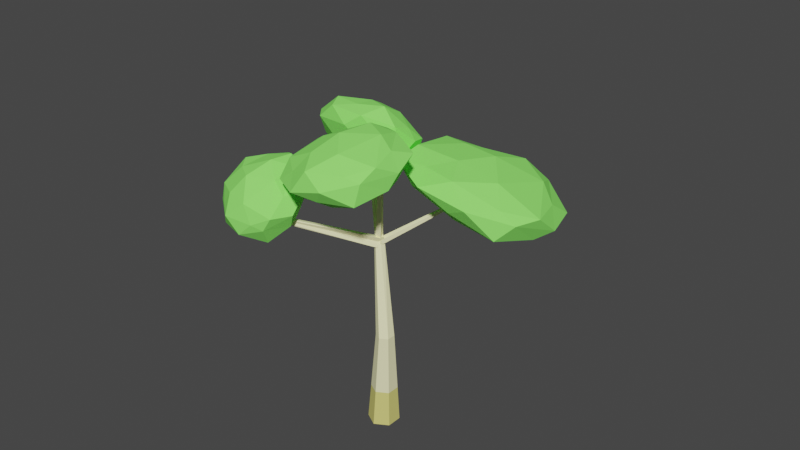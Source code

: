 # Source: eucalyptus.blend  (saved by Blender 3.2.14; exported with 4.5.12 LTS)
import bpy
from mathutils import Matrix  # noqa: F401  (used for matrix-valued properties, if any)

bpy.ops.wm.read_factory_settings(use_empty=True)
scene = bpy.context.scene
scene.name = 'Scene'

# ---- collections
col_collection = bpy.data.collections.new('Collection'); scene.collection.children.link(col_collection)

# ---- materials (node trees are filled in below, after node groups)
mat_001 = bpy.data.materials.new('材质.001')
mat_001.use_transparent_shadow = False
mat_001.diffuse_color = (0.9473, 0.9131, 0.5271, 1.0)
mat_tree_002 = bpy.data.materials.new('tree.002')
mat_tree_002.use_transparent_shadow = False
mat_tree_002.diffuse_color = (0.2905, 1.0, 0.158, 1.0)
mat_002 = bpy.data.materials.new('材质.002')
mat_002.use_transparent_shadow = False
mat_002.diffuse_color = (0.7305, 0.6795, 0.2016, 1.0)

# ---- material node trees

# ---- world
world_world = bpy.data.worlds.new('World'); scene.world = world_world
world_world.use_nodes = True; world_world.node_tree.nodes.clear()
_N = world_world.node_tree.nodes; _L = world_world.node_tree.links
n0 = _N.new('ShaderNodeOutputWorld'); n0.name = 'World Output'; n0.location = (300, 300)
n1 = _N.new('ShaderNodeBackground'); n1.name = 'Background'; n1.location = (10, 300)
n1.inputs[0].default_value = (0.05088, 0.05088, 0.05088, 1.0)
_L.new(n1.outputs[0], n0.inputs[0])
n0.is_active_output = True
world_world.color = (0.05088, 0.05088, 0.05088)
world_world.use_sun_shadow = False
world_world.sun_shadow_jitter_overblur = 0.0

# ---- meshes
me_001 = bpy.data.meshes.new('柱体.001')
me_001.from_pydata([(-3.661e-08, 0.181, -1.0), (0.1567, 0.09048, -1.0), (0.1567, -0.09048, -1.0), (-5.243e-08, -0.181, -1.0), (-0.1567, -0.09048, -1.0), (-0.1567, 0.09048, -1.0), (-1.732, 2.102, -0.286), (-1.661, 1.736, -0.2735), (-1.401, 1.329, -0.2583), (-1.879, 1.066, -0.2641), (-1.825, 1.512, -0.2828), (-2.211, 1.839, -0.2918), (-1.661, 1.736, -0.2735), (-1.401, 1.329, -0.2583), (-1.732, 2.102, -0.286), (-1.661, 1.736, -0.2735), (-1.732, 2.102, -0.286), (-1.661, 1.736, -0.2735)], [], [(0, 1, 2, 3, 4, 5), (5, 11, 6, 0), (4, 10, 11, 5), (3, 9, 10, 4), (2, 8, 9, 3), (1, 7, 8, 2), (0, 6, 7, 1), (8, 7, 12, 13), (7, 6, 14, 15), (15, 14, 16, 17)])
_uv = me_001.uv_layers.new(name='UV 贴图')
_uv.uv.foreach_set('vector', [0.75, 0.49, 0.9578, 0.37, 0.9578, 0.13, 0.75, 0.01, 0.5422, 0.13, 0.5422, 0.37, 0.1667, 0.5, 0.1667, 0.6667, -8.941e-08, 0.6667, -8.941e-08, 0.5, 0.3333, 0.5, 0.3333, 0.6667, 0.1667, 0.6667, 0.1667, 0.5, 0.5, 0.5, 0.5, 0.6667, 0.3333, 0.6667, 0.3333, 0.5, 0.6667, 0.5, 0.6667, 0.6667, 0.5, 0.6667, 0.5, 0.5, 0.8333, 0.5, 0.8333, 0.6667, 0.6667, 0.6667, 0.6667, 0.5, 1.0, 0.5, 1.0, 0.6667, 0.8333, 0.6667, 0.8333, 0.5, 0.6667, 0.6667, 0.8333, 0.6667, 0.8333, 0.6667, 0.6667, 0.6667, 0.8333, 0.6667, 1.0, 0.6667, 1.0, 0.6667, 0.8333, 0.6667, 0.8333, 0.6667, 1.0, 0.6667, 1.0, 0.6667, 0.8333, 0.6667])
me_001.materials.append(mat_001)
me_001.update()
me_x = bpy.data.meshes.new('柱体')
me_x.from_pydata([(-1.732, 2.102, -0.286), (0.606, 0.5913, 0.329), (1.472, 0.09134, 0.329), (-1.327, 1.848, -0.2693), (1.472, -0.9087, 0.329), (-1.401, 1.329, -0.2583), (0.606, -1.409, 0.329), (-1.879, 1.066, -0.2641), (-0.2601, -0.9087, 0.329), (-2.284, 1.32, -0.2808), (-0.2601, 0.09134, 0.329), (-2.211, 1.839, -0.2918), (0.2326, 1.311, 0.7424), (1.504, 0.5769, 0.7424), (1.504, -0.8907, 0.7424), (0.2326, -1.625, 0.7424), (-1.038, -0.8907, 0.7424), (-1.038, 0.5769, 0.7424)], [], [(11, 10, 1, 0), (9, 8, 10, 11), (7, 6, 8, 9), (5, 4, 6, 7), (3, 2, 4, 5), (0, 1, 2, 3), (10, 8, 6, 4, 2, 1), (10, 17, 12, 1), (8, 16, 17, 10), (6, 15, 16, 8), (4, 14, 15, 6), (2, 13, 14, 4), (1, 12, 13, 2)])
_uv = me_x.uv_layers.new(name='UV 贴图')
_uv.uv.foreach_set('vector', [0.1667, 0.6667, 0.1667, 0.8333, -8.941e-08, 0.8333, -8.941e-08, 0.6667, 0.3333, 0.6667, 0.3333, 0.8333, 0.1667, 0.8333, 0.1667, 0.6667, 0.5, 0.6667, 0.5, 0.8333, 0.3333, 0.8333, 0.3333, 0.6667, 0.6667, 0.6667, 0.6667, 0.8333, 0.5, 0.8333, 0.5, 0.6667, 0.8333, 0.6667, 0.8333, 0.8333, 0.6667, 0.8333, 0.6667, 0.6667, 1.0, 0.6667, 1.0, 0.8333, 0.8333, 0.8333, 0.8333, 0.6667, 0.0, 0.0, 0.0, 0.0, 0.0, 0.0, 0.0, 0.0, 0.0, 0.0, 0.0, 0.0, 0.1667, 0.8333, 0.1667, 0.936, -8.941e-08, 0.936, -8.941e-08, 0.8333, 0.3333, 0.8333, 0.3333, 0.936, 0.1667, 0.936, 0.1667, 0.8333, 0.5, 0.8333, 0.5, 0.936, 0.3333, 0.936, 0.3333, 0.8333, 0.6667, 0.8333, 0.6667, 0.936, 0.5, 0.936, 0.5, 0.8333, 0.8333, 0.8333, 0.8333, 0.936, 0.6667, 0.936, 0.6667, 0.8333, 1.0, 0.8333, 1.0, 0.936, 0.8333, 0.936, 0.8333, 0.8333])
me_x.materials.append(mat_001)
me_x.update()
me_003 = bpy.data.meshes.new('棱角球.003')
me_003.from_pydata([(0.3475, -3.577, -0.8677), (1.748, -4.469, 0.05921), (0.07177, -5.226, 0.2766), (-1.31, -3.683, 0.2594), (-0.1728, -2.492, 0.07235), (1.653, -2.863, 0.1767), (0.9695, -5.165, 1.613), (-0.7393, -4.653, 1.539), (-0.8099, -2.82, 1.727), (1.037, -2.243, 1.647), (1.788, -3.885, 1.78), (0.3595, -3.716, 2.806), (0.1786, -4.744, -0.5562), (1.06, -4.245, -0.3996), (1.093, -5.263, -0.06196), (1.79, -4.002, 0.1083), (1.053, -3.251, -0.5724), (-0.4871, -3.794, -0.5187), (-0.8323, -4.642, 0.09604), (0.1954, -2.974, -0.7103), (-0.6564, -3.067, -0.1543), (0.8381, -2.491, -0.01038), (2.05, -4.263, 0.8483), (2.123, -3.314, 1.072), (0.3679, -5.504, 1.086), (1.354, -5.149, 1.155), (-1.356, -4.375, 0.8694), (-0.6669, -5.163, 0.8216), (-0.6137, -2.38, 0.9602), (-1.186, -3.193, 0.8776), (1.449, -2.404, 0.9514), (0.4852, -2.057, 0.9493), (1.708, -4.789, 1.7), (-0.09393, -5.155, 1.984), (-1.142, -3.938, 1.712), (0.06421, -2.466, 1.661), (1.488, -2.71, 1.783), (0.6879, -4.657, 2.443), (1.433, -3.518, 2.413), (-0.2249, -4.374, 2.349), (-0.3354, -3.324, 2.332), (0.883, -2.861, 2.547), (-1.033, -3.33, -5.223), (-1.008, -4.7, -6.489), (-1.814, -3.49, -7.765), (-2.219, -2.305, -5.347), (-1.601, -3.072, -3.393), (-0.9784, -4.547, -3.892), (-2.105, -4.5, -7.475), (-2.687, -3.114, -6.74), (-2.665, -2.982, -3.767), (-1.873, -4.369, -2.758), (-1.773, -5.095, -5.354), (-2.801, -4.207, -5.035), (-1.337, -3.347, -7.076), (-1.035, -4.04, -6.213), (-1.262, -4.212, -7.813), (-0.9797, -4.713, -5.73), (-0.8791, -3.929, -4.63), (-1.538, -2.773, -5.573), (-2.03, -2.703, -6.887), (-1.121, -3.208, -4.24), (-1.722, -2.679, -4.369), (-1.173, -3.842, -3.353), (-1.254, -5.107, -6.055), (-1.261, -5.154, -4.496), (-2.109, -3.929, -8.109), (-1.736, -4.693, -7.481), (-2.582, -2.457, -6.395), (-2.354, -3.036, -7.638), (-2.188, -2.927, -3.135), (-2.43, -2.514, -4.481), (-1.393, -4.538, -3.076), (-1.736, -3.762, -2.562), (-1.835, -5.073, -6.824), (-2.691, -3.755, -7.468), (-2.87, -2.793, -5.587), (-2.27, -3.626, -3.162), (-1.8, -4.783, -3.474), (-2.573, -4.441, -6.577), (-2.185, -4.941, -4.708), (-2.857, -3.687, -6.175), (-2.811, -3.528, -4.489), (-2.411, -4.499, -3.661), (3.774, -5.895, -0.8876), (4.796, -8.225, -1.727), (2.08, -7.676, -2.604), (1.403, -4.932, 0.0371), (3.731, -4.594, 1.703), (5.791, -6.518, 0.9931), (3.068, -8.714, -1.505), (1.252, -6.749, -0.553), (2.429, -4.846, 2.592), (5.215, -5.76, 3.271), (4.996, -8.114, 0.6296), (3.128, -7.03, 1.894), (2.685, -7.044, -2.513), (4.142, -7.301, -1.666), (3.414, -8.47, -3.049), (5.172, -7.791, -0.9316), (4.863, -6.222, -0.1891), (2.498, -5.521, -0.8668), (1.362, -6.275, -1.707), (3.981, -5.188, 0.2388), (2.739, -4.727, 0.632), (5.039, -5.408, 1.531), (5.208, -8.473, -0.7767), (5.938, -7.612, 0.9437), (2.138, -8.425, -2.425), (3.643, -8.893, -1.894), (0.7611, -5.771, -0.5834), (1.094, -7.144, -1.977), (3.108, -4.35, 2.659), (1.814, -4.693, 1.329), (5.735, -6.081, 2.397), (4.747, -4.923, 3.061), (4.266, -8.96, -0.8993), (1.656, -7.921, -1.073), (1.215, -5.723, 0.7946), (3.809, -5.187, 3.022), (5.441, -6.651, 2.576), (2.939, -8.177, 0.03184), (4.703, -7.609, 1.783), (1.984, -7.103, 0.5114), (2.588, -5.922, 2.218), (4.443, -6.51, 3.019)], [], [(0, 13, 12), (1, 13, 15), (0, 12, 17), (0, 17, 19), (0, 19, 16), (1, 15, 22), (2, 14, 24), (3, 18, 26), (4, 20, 28), (5, 21, 30), (1, 22, 25), (2, 24, 27), (3, 26, 29), (4, 28, 31), (5, 30, 23), (6, 32, 37), (7, 33, 39), (8, 34, 40), (9, 35, 41), (10, 36, 38), (38, 41, 11), (38, 36, 41), (36, 9, 41), (41, 40, 11), (41, 35, 40), (35, 8, 40), (40, 39, 11), (40, 34, 39), (34, 7, 39), (39, 37, 11), (39, 33, 37), (33, 6, 37), (37, 38, 11), (37, 32, 38), (32, 10, 38), (23, 36, 10), (23, 30, 36), (30, 9, 36), (31, 35, 9), (31, 28, 35), (28, 8, 35), (29, 34, 8), (29, 26, 34), (26, 7, 34), (27, 33, 7), (27, 24, 33), (24, 6, 33), (25, 32, 6), (25, 22, 32), (22, 10, 32), (30, 31, 9), (30, 21, 31), (21, 4, 31), (28, 29, 8), (28, 20, 29), (20, 3, 29), (26, 27, 7), (26, 18, 27), (18, 2, 27), (24, 25, 6), (24, 14, 25), (14, 1, 25), (22, 23, 10), (22, 15, 23), (15, 5, 23), (16, 21, 5), (16, 19, 21), (19, 4, 21), (19, 20, 4), (19, 17, 20), (17, 3, 20), (17, 18, 3), (17, 12, 18), (12, 2, 18), (15, 16, 5), (15, 13, 16), (13, 0, 16), (12, 14, 2), (12, 13, 14), (13, 1, 14), (42, 55, 54), (43, 55, 57), (42, 54, 59), (42, 59, 61), (42, 61, 58), (43, 57, 64), (44, 56, 66), (45, 60, 68), (46, 62, 70), (47, 63, 72), (43, 64, 67), (44, 66, 69), (45, 68, 71), (46, 70, 73), (47, 72, 65), (48, 74, 79), (49, 75, 81), (50, 76, 82), (51, 77, 83), (52, 78, 80), (80, 83, 53), (80, 78, 83), (78, 51, 83), (83, 82, 53), (83, 77, 82), (77, 50, 82), (82, 81, 53), (82, 76, 81), (76, 49, 81), (81, 79, 53), (81, 75, 79), (75, 48, 79), (79, 80, 53), (79, 74, 80), (74, 52, 80), (65, 78, 52), (65, 72, 78), (72, 51, 78), (73, 77, 51), (73, 70, 77), (70, 50, 77), (71, 76, 50), (71, 68, 76), (68, 49, 76), (69, 75, 49), (69, 66, 75), (66, 48, 75), (67, 74, 48), (67, 64, 74), (64, 52, 74), (72, 73, 51), (72, 63, 73), (63, 46, 73), (70, 71, 50), (70, 62, 71), (62, 45, 71), (68, 69, 49), (68, 60, 69), (60, 44, 69), (66, 67, 48), (66, 56, 67), (56, 43, 67), (64, 65, 52), (64, 57, 65), (57, 47, 65), (58, 63, 47), (58, 61, 63), (61, 46, 63), (61, 62, 46), (61, 59, 62), (59, 45, 62), (59, 60, 45), (59, 54, 60), (54, 44, 60), (57, 58, 47), (57, 55, 58), (55, 42, 58), (54, 56, 44), (54, 55, 56), (55, 43, 56), (84, 97, 96), (85, 97, 99), (84, 96, 101), (84, 101, 103), (84, 103, 100), (85, 99, 106), (86, 98, 108), (87, 102, 110), (88, 104, 112), (89, 105, 114), (85, 106, 109), (86, 108, 111), (87, 110, 113), (88, 112, 115), (89, 114, 107), (90, 116, 121), (91, 117, 123), (92, 118, 124), (93, 119, 125), (94, 120, 122), (122, 125, 95), (122, 120, 125), (120, 93, 125), (125, 124, 95), (125, 119, 124), (119, 92, 124), (124, 123, 95), (124, 118, 123), (118, 91, 123), (123, 121, 95), (123, 117, 121), (117, 90, 121), (121, 122, 95), (121, 116, 122), (116, 94, 122), (107, 120, 94), (107, 114, 120), (114, 93, 120), (115, 119, 93), (115, 112, 119), (112, 92, 119), (113, 118, 92), (113, 110, 118), (110, 91, 118), (111, 117, 91), (111, 108, 117), (108, 90, 117), (109, 116, 90), (109, 106, 116), (106, 94, 116), (114, 115, 93), (114, 105, 115), (105, 88, 115), (112, 113, 92), (112, 104, 113), (104, 87, 113), (110, 111, 91), (110, 102, 111), (102, 86, 111), (108, 109, 90), (108, 98, 109), (98, 85, 109), (106, 107, 94), (106, 99, 107), (99, 89, 107), (100, 105, 89), (100, 103, 105), (103, 88, 105), (103, 104, 88), (103, 101, 104), (101, 87, 104), (101, 102, 87), (101, 96, 102), (96, 86, 102), (99, 100, 89), (99, 97, 100), (97, 84, 100), (96, 98, 86), (96, 97, 98), (97, 85, 98)])
_uv = me_003.uv_layers.new(name='UV 贴图')
_uv.uv.foreach_set('vector', [0.1818, 0.0, 0.2273, 0.07873, 0.1364, 0.07873, 0.2727, 0.1575, 0.3182, 0.07873, 0.3636, 0.1575, 0.9091, 0.0, 0.9545, 0.07873, 0.8636, 0.07873, 0.7273, 0.0, 0.7727, 0.07873, 0.6818, 0.07873, 0.5455, 0.0, 0.5909, 0.07873, 0.5, 0.07873, 0.2727, 0.1575, 0.3636, 0.1575, 0.3182, 0.2362, 0.09091, 0.1575, 0.1818, 0.1575, 0.1364, 0.2362, 0.8182, 0.1575, 0.9091, 0.1575, 0.8636, 0.2362, 0.6364, 0.1575, 0.7273, 0.1575, 0.6818, 0.2362, 0.4545, 0.1575, 0.5455, 0.1575, 0.5, 0.2362, 0.2727, 0.1575, 0.3182, 0.2362, 0.2273, 0.2362, 0.09091, 0.1575, 0.1364, 0.2362, 0.04546, 0.2362, 0.8182, 0.1575, 0.8636, 0.2362, 0.7727, 0.2362, 0.6364, 0.1575, 0.6818, 0.2362, 0.5909, 0.2362, 0.4545, 0.1575, 0.5, 0.2362, 0.4091, 0.2362, 0.1818, 0.3149, 0.2727, 0.3149, 0.2273, 0.3937, 0.0, 0.3149, 0.09091, 0.3149, 0.04546, 0.3937, 0.7273, 0.3149, 0.8182, 0.3149, 0.7727, 0.3937, 0.5455, 0.3149, 0.6364, 0.3149, 0.5909, 0.3937, 0.3636, 0.3149, 0.4545, 0.3149, 0.4091, 0.3937, 0.4091, 0.3937, 0.5, 0.3937, 0.4545, 0.4724, 0.4091, 0.3937, 0.4545, 0.3149, 0.5, 0.3937, 0.4545, 0.3149, 0.5455, 0.3149, 0.5, 0.3937, 0.5909, 0.3937, 0.6818, 0.3937, 0.6364, 0.4724, 0.5909, 0.3937, 0.6364, 0.3149, 0.6818, 0.3937, 0.6364, 0.3149, 0.7273, 0.3149, 0.6818, 0.3937, 0.7727, 0.3937, 0.8636, 0.3937, 0.8182, 0.4724, 0.7727, 0.3937, 0.8182, 0.3149, 0.8636, 0.3937, 0.8182, 0.3149, 0.9091, 0.3149, 0.8636, 0.3937, 0.04546, 0.3937, 0.1364, 0.3937, 0.09091, 0.4724, 0.04546, 0.3937, 0.09091, 0.3149, 0.1364, 0.3937, 0.09091, 0.3149, 0.1818, 0.3149, 0.1364, 0.3937, 0.2273, 0.3937, 0.3182, 0.3937, 0.2727, 0.4724, 0.2273, 0.3937, 0.2727, 0.3149, 0.3182, 0.3937, 0.2727, 0.3149, 0.3636, 0.3149, 0.3182, 0.3937, 0.4091, 0.2362, 0.4545, 0.3149, 0.3636, 0.3149, 0.4091, 0.2362, 0.5, 0.2362, 0.4545, 0.3149, 0.5, 0.2362, 0.5455, 0.3149, 0.4545, 0.3149, 0.5909, 0.2362, 0.6364, 0.3149, 0.5455, 0.3149, 0.5909, 0.2362, 0.6818, 0.2362, 0.6364, 0.3149, 0.6818, 0.2362, 0.7273, 0.3149, 0.6364, 0.3149, 0.7727, 0.2362, 0.8182, 0.3149, 0.7273, 0.3149, 0.7727, 0.2362, 0.8636, 0.2362, 0.8182, 0.3149, 0.8636, 0.2362, 0.9091, 0.3149, 0.8182, 0.3149, 0.04546, 0.2362, 0.09091, 0.3149, 0.0, 0.3149, 0.04546, 0.2362, 0.1364, 0.2362, 0.09091, 0.3149, 0.1364, 0.2362, 0.1818, 0.3149, 0.09091, 0.3149, 0.2273, 0.2362, 0.2727, 0.3149, 0.1818, 0.3149, 0.2273, 0.2362, 0.3182, 0.2362, 0.2727, 0.3149, 0.3182, 0.2362, 0.3636, 0.3149, 0.2727, 0.3149, 0.5, 0.2362, 0.5909, 0.2362, 0.5455, 0.3149, 0.5, 0.2362, 0.5455, 0.1575, 0.5909, 0.2362, 0.5455, 0.1575, 0.6364, 0.1575, 0.5909, 0.2362, 0.6818, 0.2362, 0.7727, 0.2362, 0.7273, 0.3149, 0.6818, 0.2362, 0.7273, 0.1575, 0.7727, 0.2362, 0.7273, 0.1575, 0.8182, 0.1575, 0.7727, 0.2362, 0.8636, 0.2362, 0.9545, 0.2362, 0.9091, 0.3149, 0.8636, 0.2362, 0.9091, 0.1575, 0.9545, 0.2362, 0.9091, 0.1575, 1.0, 0.1575, 0.9545, 0.2362, 0.1364, 0.2362, 0.2273, 0.2362, 0.1818, 0.3149, 0.1364, 0.2362, 0.1818, 0.1575, 0.2273, 0.2362, 0.1818, 0.1575, 0.2727, 0.1575, 0.2273, 0.2362, 0.3182, 0.2362, 0.4091, 0.2362, 0.3636, 0.3149, 0.3182, 0.2362, 0.3636, 0.1575, 0.4091, 0.2362, 0.3636, 0.1575, 0.4545, 0.1575, 0.4091, 0.2362, 0.5, 0.07873, 0.5455, 0.1575, 0.4545, 0.1575, 0.5, 0.07873, 0.5909, 0.07873, 0.5455, 0.1575, 0.5909, 0.07873, 0.6364, 0.1575, 0.5455, 0.1575, 0.6818, 0.07873, 0.7273, 0.1575, 0.6364, 0.1575, 0.6818, 0.07873, 0.7727, 0.07873, 0.7273, 0.1575, 0.7727, 0.07873, 0.8182, 0.1575, 0.7273, 0.1575, 0.8636, 0.07873, 0.9091, 0.1575, 0.8182, 0.1575, 0.8636, 0.07873, 0.9545, 0.07873, 0.9091, 0.1575, 0.9545, 0.07873, 1.0, 0.1575, 0.9091, 0.1575, 0.3636, 0.1575, 0.4091, 0.07873, 0.4545, 0.1575, 0.3636, 0.1575, 0.3182, 0.07873, 0.4091, 0.07873, 0.3182, 0.07873, 0.3636, 0.0, 0.4091, 0.07873, 0.1364, 0.07873, 0.1818, 0.1575, 0.09091, 0.1575, 0.1364, 0.07873, 0.2273, 0.07873, 0.1818, 0.1575, 0.2273, 0.07873, 0.2727, 0.1575, 0.1818, 0.1575, 0.1818, 0.0, 0.2273, 0.07873, 0.1364, 0.07873, 0.2727, 0.1575, 0.3182, 0.07873, 0.3636, 0.1575, 0.9091, 0.0, 0.9545, 0.07873, 0.8636, 0.07873, 0.7273, 0.0, 0.7727, 0.07873, 0.6818, 0.07873, 0.5455, 0.0, 0.5909, 0.07873, 0.5, 0.07873, 0.2727, 0.1575, 0.3636, 0.1575, 0.3182, 0.2362, 0.09091, 0.1575, 0.1818, 0.1575, 0.1364, 0.2362, 0.8182, 0.1575, 0.9091, 0.1575, 0.8636, 0.2362, 0.6364, 0.1575, 0.7273, 0.1575, 0.6818, 0.2362, 0.4545, 0.1575, 0.5455, 0.1575, 0.5, 0.2362, 0.2727, 0.1575, 0.3182, 0.2362, 0.2273, 0.2362, 0.09091, 0.1575, 0.1364, 0.2362, 0.04546, 0.2362, 0.8182, 0.1575, 0.8636, 0.2362, 0.7727, 0.2362, 0.6364, 0.1575, 0.6818, 0.2362, 0.5909, 0.2362, 0.4545, 0.1575, 0.5, 0.2362, 0.4091, 0.2362, 0.1818, 0.3149, 0.2727, 0.3149, 0.2273, 0.3937, 0.0, 0.3149, 0.09091, 0.3149, 0.04546, 0.3937, 0.7273, 0.3149, 0.8182, 0.3149, 0.7727, 0.3937, 0.5455, 0.3149, 0.6364, 0.3149, 0.5909, 0.3937, 0.3636, 0.3149, 0.4545, 0.3149, 0.4091, 0.3937, 0.4091, 0.3937, 0.5, 0.3937, 0.4545, 0.4724, 0.4091, 0.3937, 0.4545, 0.3149, 0.5, 0.3937, 0.4545, 0.3149, 0.5455, 0.3149, 0.5, 0.3937, 0.5909, 0.3937, 0.6818, 0.3937, 0.6364, 0.4724, 0.5909, 0.3937, 0.6364, 0.3149, 0.6818, 0.3937, 0.6364, 0.3149, 0.7273, 0.3149, 0.6818, 0.3937, 0.7727, 0.3937, 0.8636, 0.3937, 0.8182, 0.4724, 0.7727, 0.3937, 0.8182, 0.3149, 0.8636, 0.3937, 0.8182, 0.3149, 0.9091, 0.3149, 0.8636, 0.3937, 0.04546, 0.3937, 0.1364, 0.3937, 0.09091, 0.4724, 0.04546, 0.3937, 0.09091, 0.3149, 0.1364, 0.3937, 0.09091, 0.3149, 0.1818, 0.3149, 0.1364, 0.3937, 0.2273, 0.3937, 0.3182, 0.3937, 0.2727, 0.4724, 0.2273, 0.3937, 0.2727, 0.3149, 0.3182, 0.3937, 0.2727, 0.3149, 0.3636, 0.3149, 0.3182, 0.3937, 0.4091, 0.2362, 0.4545, 0.3149, 0.3636, 0.3149, 0.4091, 0.2362, 0.5, 0.2362, 0.4545, 0.3149, 0.5, 0.2362, 0.5455, 0.3149, 0.4545, 0.3149, 0.5909, 0.2362, 0.6364, 0.3149, 0.5455, 0.3149, 0.5909, 0.2362, 0.6818, 0.2362, 0.6364, 0.3149, 0.6818, 0.2362, 0.7273, 0.3149, 0.6364, 0.3149, 0.7727, 0.2362, 0.8182, 0.3149, 0.7273, 0.3149, 0.7727, 0.2362, 0.8636, 0.2362, 0.8182, 0.3149, 0.8636, 0.2362, 0.9091, 0.3149, 0.8182, 0.3149, 0.04546, 0.2362, 0.09091, 0.3149, 0.0, 0.3149, 0.04546, 0.2362, 0.1364, 0.2362, 0.09091, 0.3149, 0.1364, 0.2362, 0.1818, 0.3149, 0.09091, 0.3149, 0.2273, 0.2362, 0.2727, 0.3149, 0.1818, 0.3149, 0.2273, 0.2362, 0.3182, 0.2362, 0.2727, 0.3149, 0.3182, 0.2362, 0.3636, 0.3149, 0.2727, 0.3149, 0.5, 0.2362, 0.5909, 0.2362, 0.5455, 0.3149, 0.5, 0.2362, 0.5455, 0.1575, 0.5909, 0.2362, 0.5455, 0.1575, 0.6364, 0.1575, 0.5909, 0.2362, 0.6818, 0.2362, 0.7727, 0.2362, 0.7273, 0.3149, 0.6818, 0.2362, 0.7273, 0.1575, 0.7727, 0.2362, 0.7273, 0.1575, 0.8182, 0.1575, 0.7727, 0.2362, 0.8636, 0.2362, 0.9545, 0.2362, 0.9091, 0.3149, 0.8636, 0.2362, 0.9091, 0.1575, 0.9545, 0.2362, 0.9091, 0.1575, 1.0, 0.1575, 0.9545, 0.2362, 0.1364, 0.2362, 0.2273, 0.2362, 0.1818, 0.3149, 0.1364, 0.2362, 0.1818, 0.1575, 0.2273, 0.2362, 0.1818, 0.1575, 0.2727, 0.1575, 0.2273, 0.2362, 0.3182, 0.2362, 0.4091, 0.2362, 0.3636, 0.3149, 0.3182, 0.2362, 0.3636, 0.1575, 0.4091, 0.2362, 0.3636, 0.1575, 0.4545, 0.1575, 0.4091, 0.2362, 0.5, 0.07873, 0.5455, 0.1575, 0.4545, 0.1575, 0.5, 0.07873, 0.5909, 0.07873, 0.5455, 0.1575, 0.5909, 0.07873, 0.6364, 0.1575, 0.5455, 0.1575, 0.6818, 0.07873, 0.7273, 0.1575, 0.6364, 0.1575, 0.6818, 0.07873, 0.7727, 0.07873, 0.7273, 0.1575, 0.7727, 0.07873, 0.8182, 0.1575, 0.7273, 0.1575, 0.8636, 0.07873, 0.9091, 0.1575, 0.8182, 0.1575, 0.8636, 0.07873, 0.9545, 0.07873, 0.9091, 0.1575, 0.9545, 0.07873, 1.0, 0.1575, 0.9091, 0.1575, 0.3636, 0.1575, 0.4091, 0.07873, 0.4545, 0.1575, 0.3636, 0.1575, 0.3182, 0.07873, 0.4091, 0.07873, 0.3182, 0.07873, 0.3636, 0.0, 0.4091, 0.07873, 0.1364, 0.07873, 0.1818, 0.1575, 0.09091, 0.1575, 0.1364, 0.07873, 0.2273, 0.07873, 0.1818, 0.1575, 0.2273, 0.07873, 0.2727, 0.1575, 0.1818, 0.1575, 0.1818, 0.0, 0.2273, 0.07873, 0.1364, 0.07873, 0.2727, 0.1575, 0.3182, 0.07873, 0.3636, 0.1575, 0.9091, 0.0, 0.9545, 0.07873, 0.8636, 0.07873, 0.7273, 0.0, 0.7727, 0.07873, 0.6818, 0.07873, 0.5455, 0.0, 0.5909, 0.07873, 0.5, 0.07873, 0.2727, 0.1575, 0.3636, 0.1575, 0.3182, 0.2362, 0.09091, 0.1575, 0.1818, 0.1575, 0.1364, 0.2362, 0.8182, 0.1575, 0.9091, 0.1575, 0.8636, 0.2362, 0.6364, 0.1575, 0.7273, 0.1575, 0.6818, 0.2362, 0.4545, 0.1575, 0.5455, 0.1575, 0.5, 0.2362, 0.2727, 0.1575, 0.3182, 0.2362, 0.2273, 0.2362, 0.09091, 0.1575, 0.1364, 0.2362, 0.04546, 0.2362, 0.8182, 0.1575, 0.8636, 0.2362, 0.7727, 0.2362, 0.6364, 0.1575, 0.6818, 0.2362, 0.5909, 0.2362, 0.4545, 0.1575, 0.5, 0.2362, 0.4091, 0.2362, 0.1818, 0.3149, 0.2727, 0.3149, 0.2273, 0.3937, 0.0, 0.3149, 0.09091, 0.3149, 0.04546, 0.3937, 0.7273, 0.3149, 0.8182, 0.3149, 0.7727, 0.3937, 0.5455, 0.3149, 0.6364, 0.3149, 0.5909, 0.3937, 0.3636, 0.3149, 0.4545, 0.3149, 0.4091, 0.3937, 0.4091, 0.3937, 0.5, 0.3937, 0.4545, 0.4724, 0.4091, 0.3937, 0.4545, 0.3149, 0.5, 0.3937, 0.4545, 0.3149, 0.5455, 0.3149, 0.5, 0.3937, 0.5909, 0.3937, 0.6818, 0.3937, 0.6364, 0.4724, 0.5909, 0.3937, 0.6364, 0.3149, 0.6818, 0.3937, 0.6364, 0.3149, 0.7273, 0.3149, 0.6818, 0.3937, 0.7727, 0.3937, 0.8636, 0.3937, 0.8182, 0.4724, 0.7727, 0.3937, 0.8182, 0.3149, 0.8636, 0.3937, 0.8182, 0.3149, 0.9091, 0.3149, 0.8636, 0.3937, 0.04546, 0.3937, 0.1364, 0.3937, 0.09091, 0.4724, 0.04546, 0.3937, 0.09091, 0.3149, 0.1364, 0.3937, 0.09091, 0.3149, 0.1818, 0.3149, 0.1364, 0.3937, 0.2273, 0.3937, 0.3182, 0.3937, 0.2727, 0.4724, 0.2273, 0.3937, 0.2727, 0.3149, 0.3182, 0.3937, 0.2727, 0.3149, 0.3636, 0.3149, 0.3182, 0.3937, 0.4091, 0.2362, 0.4545, 0.3149, 0.3636, 0.3149, 0.4091, 0.2362, 0.5, 0.2362, 0.4545, 0.3149, 0.5, 0.2362, 0.5455, 0.3149, 0.4545, 0.3149, 0.5909, 0.2362, 0.6364, 0.3149, 0.5455, 0.3149, 0.5909, 0.2362, 0.6818, 0.2362, 0.6364, 0.3149, 0.6818, 0.2362, 0.7273, 0.3149, 0.6364, 0.3149, 0.7727, 0.2362, 0.8182, 0.3149, 0.7273, 0.3149, 0.7727, 0.2362, 0.8636, 0.2362, 0.8182, 0.3149, 0.8636, 0.2362, 0.9091, 0.3149, 0.8182, 0.3149, 0.04546, 0.2362, 0.09091, 0.3149, 0.0, 0.3149, 0.04546, 0.2362, 0.1364, 0.2362, 0.09091, 0.3149, 0.1364, 0.2362, 0.1818, 0.3149, 0.09091, 0.3149, 0.2273, 0.2362, 0.2727, 0.3149, 0.1818, 0.3149, 0.2273, 0.2362, 0.3182, 0.2362, 0.2727, 0.3149, 0.3182, 0.2362, 0.3636, 0.3149, 0.2727, 0.3149, 0.5, 0.2362, 0.5909, 0.2362, 0.5455, 0.3149, 0.5, 0.2362, 0.5455, 0.1575, 0.5909, 0.2362, 0.5455, 0.1575, 0.6364, 0.1575, 0.5909, 0.2362, 0.6818, 0.2362, 0.7727, 0.2362, 0.7273, 0.3149, 0.6818, 0.2362, 0.7273, 0.1575, 0.7727, 0.2362, 0.7273, 0.1575, 0.8182, 0.1575, 0.7727, 0.2362, 0.8636, 0.2362, 0.9545, 0.2362, 0.9091, 0.3149, 0.8636, 0.2362, 0.9091, 0.1575, 0.9545, 0.2362, 0.9091, 0.1575, 1.0, 0.1575, 0.9545, 0.2362, 0.1364, 0.2362, 0.2273, 0.2362, 0.1818, 0.3149, 0.1364, 0.2362, 0.1818, 0.1575, 0.2273, 0.2362, 0.1818, 0.1575, 0.2727, 0.1575, 0.2273, 0.2362, 0.3182, 0.2362, 0.4091, 0.2362, 0.3636, 0.3149, 0.3182, 0.2362, 0.3636, 0.1575, 0.4091, 0.2362, 0.3636, 0.1575, 0.4545, 0.1575, 0.4091, 0.2362, 0.5, 0.07873, 0.5455, 0.1575, 0.4545, 0.1575, 0.5, 0.07873, 0.5909, 0.07873, 0.5455, 0.1575, 0.5909, 0.07873, 0.6364, 0.1575, 0.5455, 0.1575, 0.6818, 0.07873, 0.7273, 0.1575, 0.6364, 0.1575, 0.6818, 0.07873, 0.7727, 0.07873, 0.7273, 0.1575, 0.7727, 0.07873, 0.8182, 0.1575, 0.7273, 0.1575, 0.8636, 0.07873, 0.9091, 0.1575, 0.8182, 0.1575, 0.8636, 0.07873, 0.9545, 0.07873, 0.9091, 0.1575, 0.9545, 0.07873, 1.0, 0.1575, 0.9091, 0.1575, 0.3636, 0.1575, 0.4091, 0.07873, 0.4545, 0.1575, 0.3636, 0.1575, 0.3182, 0.07873, 0.4091, 0.07873, 0.3182, 0.07873, 0.3636, 0.0, 0.4091, 0.07873, 0.1364, 0.07873, 0.1818, 0.1575, 0.09091, 0.1575, 0.1364, 0.07873, 0.2273, 0.07873, 0.1818, 0.1575, 0.2273, 0.07873, 0.2727, 0.1575, 0.1818, 0.1575])
me_003.materials.append(mat_tree_002)
me_003.update()
me_003_1 = bpy.data.meshes.new('柱体.003')
me_003_1.from_pydata([(3.393e-08, 1.759, 1.0), (1.523, 0.8795, 1.0), (1.523, -0.8795, 1.0), (-1.198e-07, -1.759, 1.0), (-1.523, -0.8795, 1.0), (-1.523, 0.8795, 1.0), (0.2326, 1.311, 0.7424), (1.504, 0.5769, 0.7424), (1.504, -0.8907, 0.7424), (0.2326, -1.625, 0.7424), (-1.038, -0.8907, 0.7424), (-1.038, 0.5769, 0.7424)], [], [(6, 0, 1, 7), (7, 1, 2, 8), (8, 2, 3, 9), (9, 3, 4, 10), (1, 0, 5, 4, 3, 2), (10, 4, 5, 11), (11, 5, 0, 6)])
_uv = me_003_1.uv_layers.new(name='UV 贴图')
_uv.uv.foreach_set('vector', [1.0, 0.936, 1.0, 1.0, 0.8333, 1.0, 0.8333, 0.936, 0.8333, 0.936, 0.8333, 1.0, 0.6667, 1.0, 0.6667, 0.936, 0.6667, 0.936, 0.6667, 1.0, 0.5, 1.0, 0.5, 0.936, 0.5, 0.936, 0.5, 1.0, 0.3333, 1.0, 0.3333, 0.936, 0.4578, 0.37, 0.25, 0.49, 0.04215, 0.37, 0.04215, 0.13, 0.25, 0.01, 0.4578, 0.13, 0.3333, 0.936, 0.3333, 1.0, 0.1667, 1.0, 0.1667, 0.936, 0.1667, 0.936, 0.1667, 1.0, -8.941e-08, 1.0, -8.941e-08, 0.936])
me_003_1.materials.append(mat_002)
me_003_1.update()
me_005 = bpy.data.meshes.new('棱角球.005')
me_005.from_pydata([(0.2691, -5.729, -3.229), (0.5952, -7.452, -4.504), (-0.7648, -6.241, -6.107), (-1.307, -4.644, -3.292), (-0.2124, -5.285, -0.9047), (0.8527, -7.004, -1.371), (-0.7192, -7.409, -5.474), (-1.688, -5.766, -4.712), (-1.391, -5.304, -1.114), (-0.01793, -6.751, 0.2023), (0.0407, -7.855, -2.846), (-1.281, -6.871, -2.38), (-0.2384, -5.965, -5.413), (0.387, -6.658, -4.294), (0.03532, -7.041, -6.157), (0.7094, -7.387, -3.581), (0.6827, -6.353, -2.422), (-0.4713, -5.158, -3.643), (-1.147, -5.251, -5.14), (0.2427, -5.493, -2.032), (-0.5666, -4.938, -2.146), (0.4831, -6.144, -0.8057), (0.5125, -7.901, -3.829), (0.685, -7.795, -1.914), (-0.9711, -6.81, -6.364), (-0.2731, -7.604, -5.535), (-1.749, -4.958, -4.451), (-1.46, -5.742, -5.908), (-0.8438, -5.137, -0.4721), (-1.37, -4.815, -2.139), (0.5028, -6.943, -0.271), (-0.04653, -6.014, 0.2839), (-0.1863, -7.986, -4.631), (-1.566, -6.588, -5.47), (-1.859, -5.288, -3.324), (-0.7111, -5.96, -0.3425), (0.1129, -7.301, -0.6057), (-1.131, -7.284, -4.272), (-0.3702, -7.642, -1.985), (-1.624, -6.388, -3.863), (-1.448, -6.025, -1.848), (-0.6343, -7.039, -0.7393)], [], [(0, 13, 12), (1, 13, 15), (0, 12, 17), (0, 17, 19), (0, 19, 16), (1, 15, 22), (2, 14, 24), (3, 18, 26), (4, 20, 28), (5, 21, 30), (1, 22, 25), (2, 24, 27), (3, 26, 29), (4, 28, 31), (5, 30, 23), (6, 32, 37), (7, 33, 39), (8, 34, 40), (9, 35, 41), (10, 36, 38), (38, 41, 11), (38, 36, 41), (36, 9, 41), (41, 40, 11), (41, 35, 40), (35, 8, 40), (40, 39, 11), (40, 34, 39), (34, 7, 39), (39, 37, 11), (39, 33, 37), (33, 6, 37), (37, 38, 11), (37, 32, 38), (32, 10, 38), (23, 36, 10), (23, 30, 36), (30, 9, 36), (31, 35, 9), (31, 28, 35), (28, 8, 35), (29, 34, 8), (29, 26, 34), (26, 7, 34), (27, 33, 7), (27, 24, 33), (24, 6, 33), (25, 32, 6), (25, 22, 32), (22, 10, 32), (30, 31, 9), (30, 21, 31), (21, 4, 31), (28, 29, 8), (28, 20, 29), (20, 3, 29), (26, 27, 7), (26, 18, 27), (18, 2, 27), (24, 25, 6), (24, 14, 25), (14, 1, 25), (22, 23, 10), (22, 15, 23), (15, 5, 23), (16, 21, 5), (16, 19, 21), (19, 4, 21), (19, 20, 4), (19, 17, 20), (17, 3, 20), (17, 18, 3), (17, 12, 18), (12, 2, 18), (15, 16, 5), (15, 13, 16), (13, 0, 16), (12, 14, 2), (12, 13, 14), (13, 1, 14)])
_uv = me_005.uv_layers.new(name='UV 贴图')
_uv.uv.foreach_set('vector', [0.1818, 0.0, 0.2273, 0.07873, 0.1364, 0.07873, 0.2727, 0.1575, 0.3182, 0.07873, 0.3636, 0.1575, 0.9091, 0.0, 0.9545, 0.07873, 0.8636, 0.07873, 0.7273, 0.0, 0.7727, 0.07873, 0.6818, 0.07873, 0.5455, 0.0, 0.5909, 0.07873, 0.5, 0.07873, 0.2727, 0.1575, 0.3636, 0.1575, 0.3182, 0.2362, 0.09091, 0.1575, 0.1818, 0.1575, 0.1364, 0.2362, 0.8182, 0.1575, 0.9091, 0.1575, 0.8636, 0.2362, 0.6364, 0.1575, 0.7273, 0.1575, 0.6818, 0.2362, 0.4545, 0.1575, 0.5455, 0.1575, 0.5, 0.2362, 0.2727, 0.1575, 0.3182, 0.2362, 0.2273, 0.2362, 0.09091, 0.1575, 0.1364, 0.2362, 0.04546, 0.2362, 0.8182, 0.1575, 0.8636, 0.2362, 0.7727, 0.2362, 0.6364, 0.1575, 0.6818, 0.2362, 0.5909, 0.2362, 0.4545, 0.1575, 0.5, 0.2362, 0.4091, 0.2362, 0.1818, 0.3149, 0.2727, 0.3149, 0.2273, 0.3937, 0.0, 0.3149, 0.09091, 0.3149, 0.04546, 0.3937, 0.7273, 0.3149, 0.8182, 0.3149, 0.7727, 0.3937, 0.5455, 0.3149, 0.6364, 0.3149, 0.5909, 0.3937, 0.3636, 0.3149, 0.4545, 0.3149, 0.4091, 0.3937, 0.4091, 0.3937, 0.5, 0.3937, 0.4545, 0.4724, 0.4091, 0.3937, 0.4545, 0.3149, 0.5, 0.3937, 0.4545, 0.3149, 0.5455, 0.3149, 0.5, 0.3937, 0.5909, 0.3937, 0.6818, 0.3937, 0.6364, 0.4724, 0.5909, 0.3937, 0.6364, 0.3149, 0.6818, 0.3937, 0.6364, 0.3149, 0.7273, 0.3149, 0.6818, 0.3937, 0.7727, 0.3937, 0.8636, 0.3937, 0.8182, 0.4724, 0.7727, 0.3937, 0.8182, 0.3149, 0.8636, 0.3937, 0.8182, 0.3149, 0.9091, 0.3149, 0.8636, 0.3937, 0.04546, 0.3937, 0.1364, 0.3937, 0.09091, 0.4724, 0.04546, 0.3937, 0.09091, 0.3149, 0.1364, 0.3937, 0.09091, 0.3149, 0.1818, 0.3149, 0.1364, 0.3937, 0.2273, 0.3937, 0.3182, 0.3937, 0.2727, 0.4724, 0.2273, 0.3937, 0.2727, 0.3149, 0.3182, 0.3937, 0.2727, 0.3149, 0.3636, 0.3149, 0.3182, 0.3937, 0.4091, 0.2362, 0.4545, 0.3149, 0.3636, 0.3149, 0.4091, 0.2362, 0.5, 0.2362, 0.4545, 0.3149, 0.5, 0.2362, 0.5455, 0.3149, 0.4545, 0.3149, 0.5909, 0.2362, 0.6364, 0.3149, 0.5455, 0.3149, 0.5909, 0.2362, 0.6818, 0.2362, 0.6364, 0.3149, 0.6818, 0.2362, 0.7273, 0.3149, 0.6364, 0.3149, 0.7727, 0.2362, 0.8182, 0.3149, 0.7273, 0.3149, 0.7727, 0.2362, 0.8636, 0.2362, 0.8182, 0.3149, 0.8636, 0.2362, 0.9091, 0.3149, 0.8182, 0.3149, 0.04546, 0.2362, 0.09091, 0.3149, 0.0, 0.3149, 0.04546, 0.2362, 0.1364, 0.2362, 0.09091, 0.3149, 0.1364, 0.2362, 0.1818, 0.3149, 0.09091, 0.3149, 0.2273, 0.2362, 0.2727, 0.3149, 0.1818, 0.3149, 0.2273, 0.2362, 0.3182, 0.2362, 0.2727, 0.3149, 0.3182, 0.2362, 0.3636, 0.3149, 0.2727, 0.3149, 0.5, 0.2362, 0.5909, 0.2362, 0.5455, 0.3149, 0.5, 0.2362, 0.5455, 0.1575, 0.5909, 0.2362, 0.5455, 0.1575, 0.6364, 0.1575, 0.5909, 0.2362, 0.6818, 0.2362, 0.7727, 0.2362, 0.7273, 0.3149, 0.6818, 0.2362, 0.7273, 0.1575, 0.7727, 0.2362, 0.7273, 0.1575, 0.8182, 0.1575, 0.7727, 0.2362, 0.8636, 0.2362, 0.9545, 0.2362, 0.9091, 0.3149, 0.8636, 0.2362, 0.9091, 0.1575, 0.9545, 0.2362, 0.9091, 0.1575, 1.0, 0.1575, 0.9545, 0.2362, 0.1364, 0.2362, 0.2273, 0.2362, 0.1818, 0.3149, 0.1364, 0.2362, 0.1818, 0.1575, 0.2273, 0.2362, 0.1818, 0.1575, 0.2727, 0.1575, 0.2273, 0.2362, 0.3182, 0.2362, 0.4091, 0.2362, 0.3636, 0.3149, 0.3182, 0.2362, 0.3636, 0.1575, 0.4091, 0.2362, 0.3636, 0.1575, 0.4545, 0.1575, 0.4091, 0.2362, 0.5, 0.07873, 0.5455, 0.1575, 0.4545, 0.1575, 0.5, 0.07873, 0.5909, 0.07873, 0.5455, 0.1575, 0.5909, 0.07873, 0.6364, 0.1575, 0.5455, 0.1575, 0.6818, 0.07873, 0.7273, 0.1575, 0.6364, 0.1575, 0.6818, 0.07873, 0.7727, 0.07873, 0.7273, 0.1575, 0.7727, 0.07873, 0.8182, 0.1575, 0.7273, 0.1575, 0.8636, 0.07873, 0.9091, 0.1575, 0.8182, 0.1575, 0.8636, 0.07873, 0.9545, 0.07873, 0.9091, 0.1575, 0.9545, 0.07873, 1.0, 0.1575, 0.9091, 0.1575, 0.3636, 0.1575, 0.4091, 0.07873, 0.4545, 0.1575, 0.3636, 0.1575, 0.3182, 0.07873, 0.4091, 0.07873, 0.3182, 0.07873, 0.3636, 0.0, 0.4091, 0.07873, 0.1364, 0.07873, 0.1818, 0.1575, 0.09091, 0.1575, 0.1364, 0.07873, 0.2273, 0.07873, 0.1818, 0.1575, 0.2273, 0.07873, 0.2727, 0.1575, 0.1818, 0.1575])
me_005.materials.append(mat_tree_002)
me_005.update()

# ---- objects
ob_005 = bpy.data.objects.new('柱体.005', me_001)
ob_004 = bpy.data.objects.new('柱体.004', me_001)
ob_003 = bpy.data.objects.new('柱体.003', me_001)
ob_002 = bpy.data.objects.new('柱体.002', me_001)
ob_x = bpy.data.objects.new('柱体', me_x)
ob_003_1 = bpy.data.objects.new('棱角球.003', me_003)
ob_001 = bpy.data.objects.new('柱体.001', me_003_1)
ob_002_1 = bpy.data.objects.new('棱角球.002', me_005)

# ---- transforms, parenting, visibility, modifiers, constraints
ob_005.location = (1.145, 0.4453, 7.875)
ob_005.rotation_euler = (-0.7569, -0.06105, 1.055)
ob_005.scale = (0.3789, 0.3789, -6.353)
ob_004.location = (0.3414, 3.063, 9.453)
ob_004.rotation_euler = (-1.365, -0.4344, 2.5)
ob_004.scale = (0.524, 0.524, -8.787)
ob_003.location = (-0.518, -0.9477, 7.763)
ob_003.rotation_euler = (-0.77, 0.8048, 0.1048)
ob_003.scale = (0.3789, 0.3789, -6.353)
ob_002.location = (0.04449, 9.445e-07, 7.03)
ob_002.scale = (0.4175, 0.4175, -7.0)
ob_x.location = (0.04449, 9.445e-07, 7.03)
ob_x.scale = (0.4175, 0.4175, -7.0)
ob_003_1.location = (-7.68, 3.414, 10.75)
ob_003_1.rotation_euler = (-3.597, -3.768, 4.074)
ob_003_1.scale = (1.396, 1.396, 0.7494)
ob_003_1.lock_scale = (False, False, True)
ob_001.location = (0.04449, 9.445e-07, 7.03)
ob_001.scale = (0.4175, 0.4175, -7.0)
ob_002_1.location = (-6.863, 0.6657, 7.825)
ob_002_1.rotation_euler = (-4.213, -3.821, 3.813)
ob_002_1.scale = (1.396, 1.396, 0.7494)
ob_002_1.lock_scale = (False, False, True)

# ---- collection membership
col_collection.objects.link(ob_005)
col_collection.objects.link(ob_004)
col_collection.objects.link(ob_003)
col_collection.objects.link(ob_002)
col_collection.objects.link(ob_x)
col_collection.objects.link(ob_003_1)
col_collection.objects.link(ob_001)
col_collection.objects.link(ob_002_1)

# ---- scene / render settings (as saved in the file)
scene.frame_start = 1; scene.frame_end = 250; scene.frame_set(1)
scene.render.engine = 'BLENDER_EEVEE_NEXT'
scene.cycles.sampling_pattern = 'TABULATED_SOBOL'
scene.cycles.use_light_tree = False
scene.view_settings.view_transform = 'Filmic'
bpy.context.view_layer.update()

# ---- added for rendering (the .blend has no active camera and no usable light): camera, sun
cam_auto = bpy.data.cameras.new('AutoCamera')
cam_auto.lens = 50.0
cam_auto.sensor_width = 36.0
cam_auto.clip_end = 1000.0
ob_auto_camera = bpy.data.objects.new('AutoCamera', cam_auto)
scene.collection.objects.link(ob_auto_camera)
ob_auto_camera.location = (27.5631, -31.8518, 31.6115)
ob_auto_camera.rotation_euler = (1.09748, -7.21219e-08, 0.694738)
scene.camera = ob_auto_camera
light_auto_sun = bpy.data.lights.new('AutoSun', 'SUN')
light_auto_sun.energy = 3.0
light_auto_sun.angle = 0.0523599
ob_auto_sun = bpy.data.objects.new('AutoSun', light_auto_sun)
scene.collection.objects.link(ob_auto_sun)
ob_auto_sun.rotation_euler = (0.872665, 0.174533, 0.523599)
bpy.context.view_layer.update()
